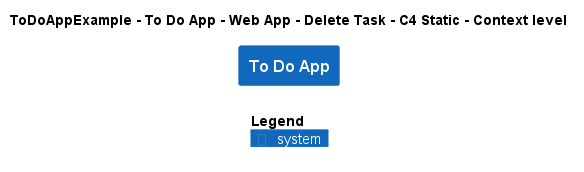

The diagram above was rendered by PlantUML. Its source (embedded in the PNG):
@startuml
!include ..\..\..\..\..\..\..\.c4s\C4_Context.puml

AddElementTag("c4interflow:lifecycle:new", $bgColor=green, $fontColor=#ffffff, $borderColor=green, $shadowing="False")
AddElementTag("c4interflow:lifecycle:changed", $bgColor=orange, $fontColor=#ffffff, $borderColor=orange, $shadowing="False")
AddElementTag("c4interflow:lifecycle:removed", $bgColor=red, $fontColor=#ffffff, $borderColor=red, $shadowing="False")

AddRelTag("c4interflow:lifecycle:new", $textColor=green, $lineColor=green)
AddRelTag("c4interflow:lifecycle:changed", $textColor=orange, $lineColor=orange)
AddRelTag("c4interflow:lifecycle:removed", $textColor=red, $lineColor=red)

SHOW_PERSON_PORTRAIT()
LAYOUT_TOP_DOWN()

skinparam linetype polyline

title ToDoAppExample - To Do App - Web App - Delete Task - C4 Static - Context level

System(ToDoAppExample.SoftwareSystems.ToDoApp, "To Do App", "")



SHOW_LEGEND()
@enduml